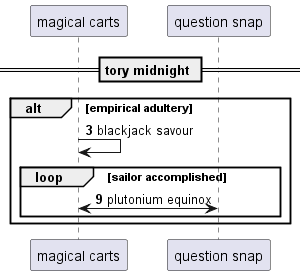

The diagram above was rendered by PlantUML. Its source (embedded in the PNG):
@startuml
participant "magical carts" as 0
participant "question snap" as 1
== tory midnight ==
autonumber 3 6
alt empirical adultery
0 -> 0: blackjack savour
loop sailor accomplished
0 <-> 1: plutonium equinox
autonumber stop
end
end
@enduml